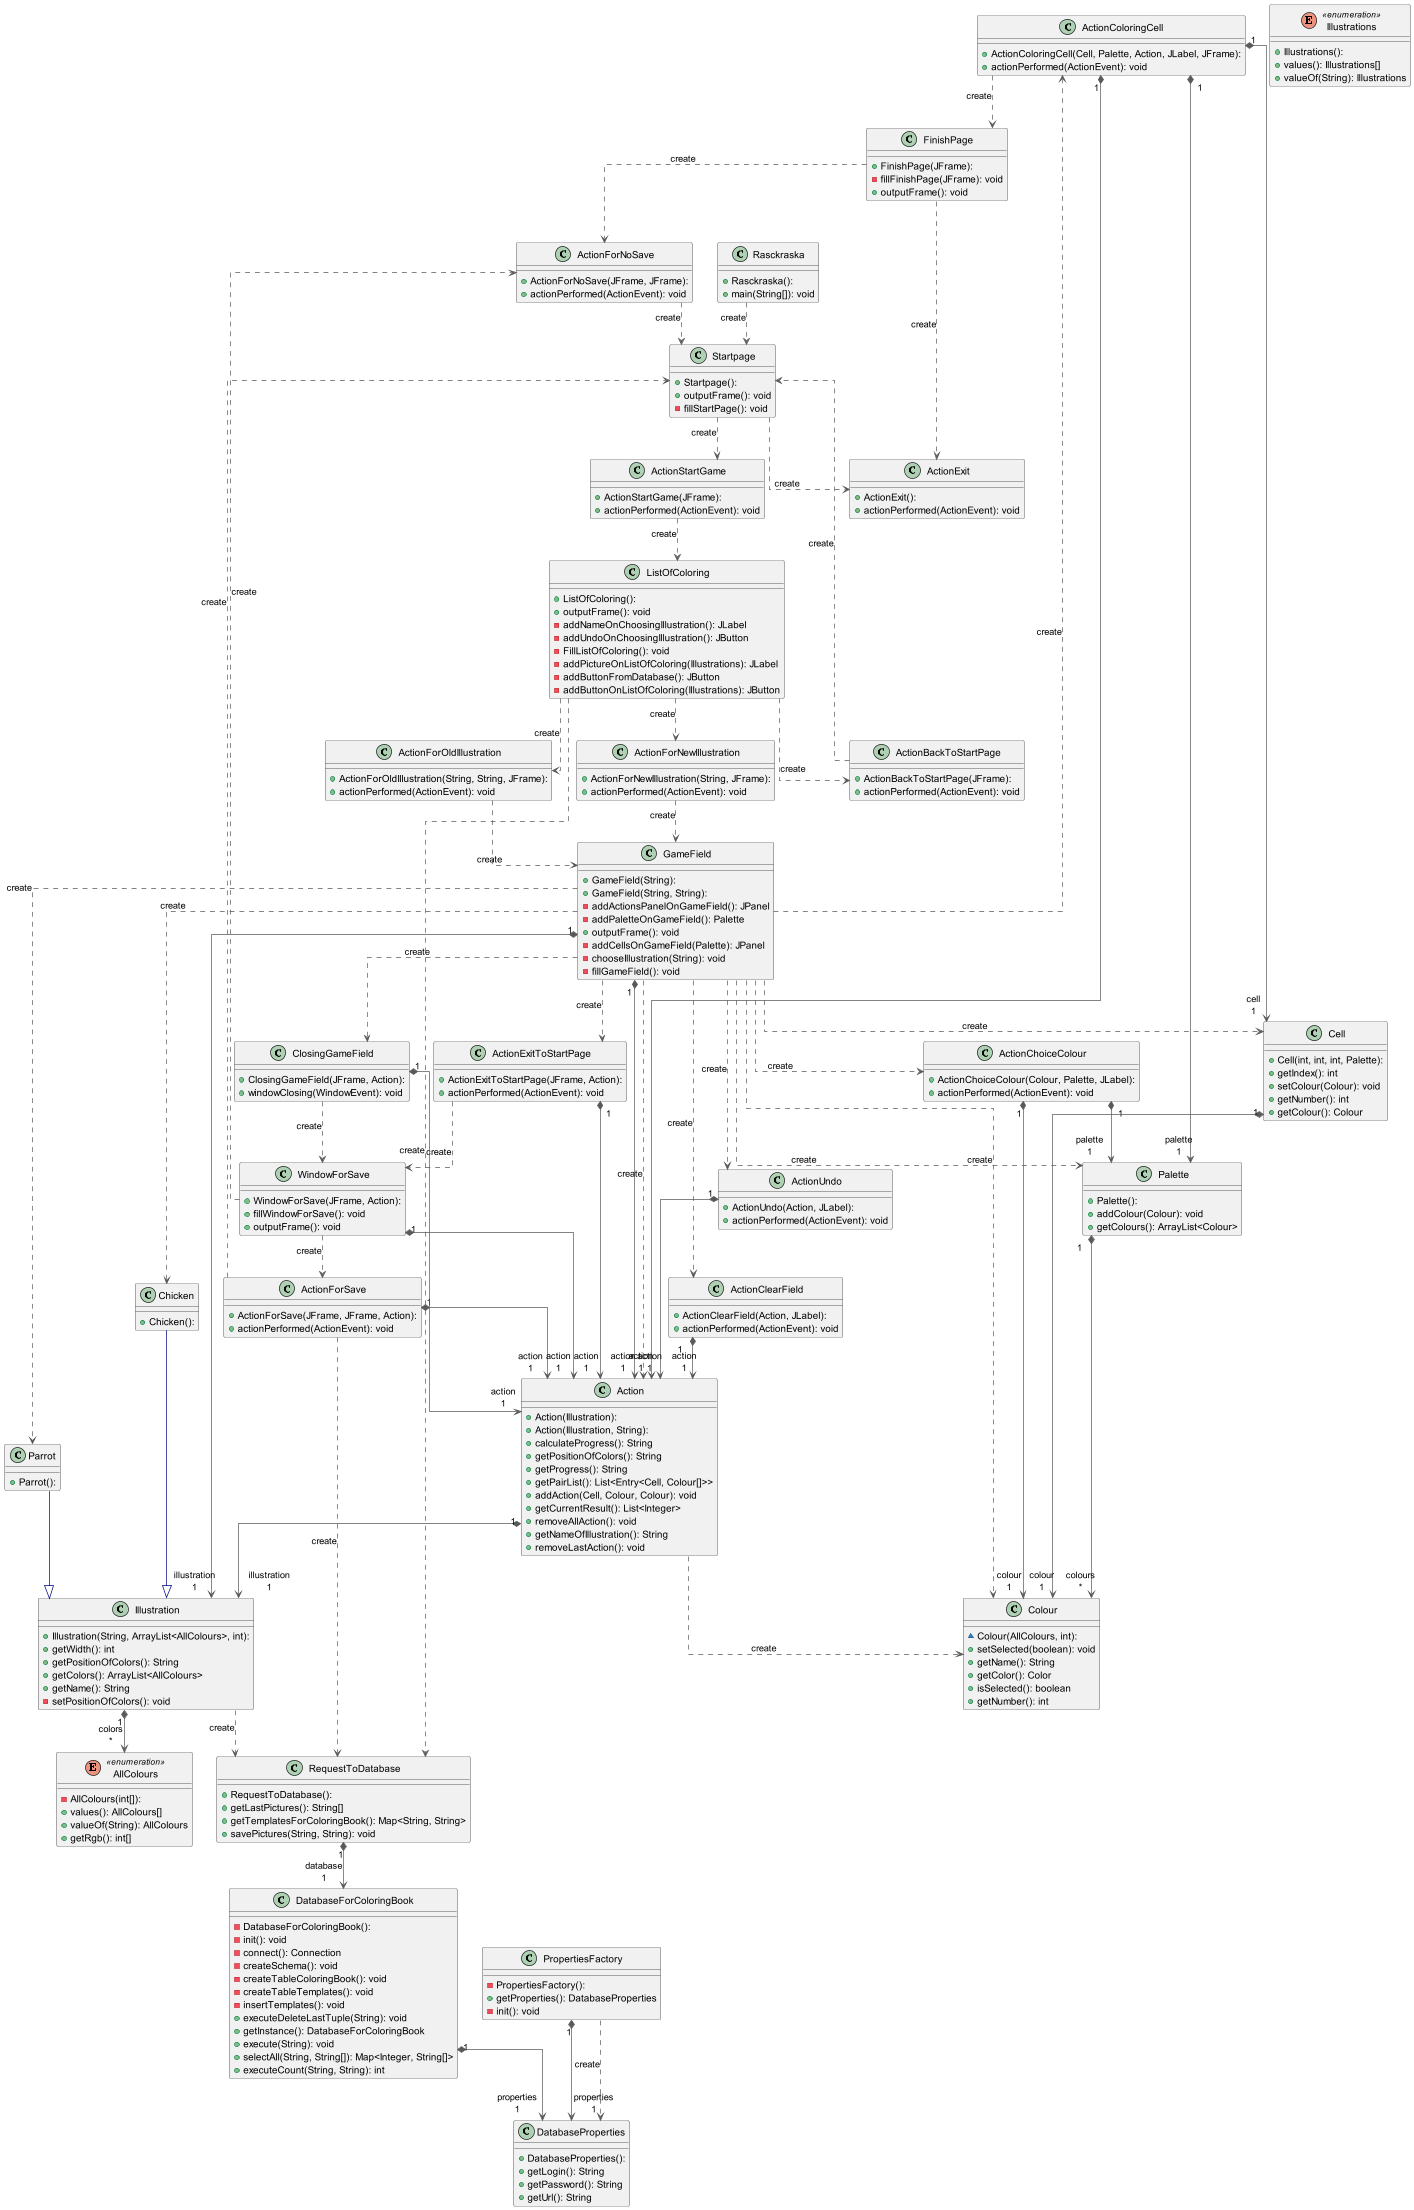

The diagram above was rendered by PlantUML. Its source (embedded in the PNG):
@startuml

top to bottom direction
skinparam linetype ortho

class Action {
  + Action(Illustration): 
  + Action(Illustration, String): 
  + calculateProgress(): String
  + getPositionOfColors(): String
  + getProgress(): String
  + getPairList(): List<Entry<Cell, Colour[]>>
  + addAction(Cell, Colour, Colour): void
  + getCurrentResult(): List<Integer>
  + removeAllAction(): void
  + getNameOfIllustration(): String
  + removeLastAction(): void
}
class ActionBackToStartPage {
  + ActionBackToStartPage(JFrame): 
  + actionPerformed(ActionEvent): void
}
class ActionChoiceColour {
  + ActionChoiceColour(Colour, Palette, JLabel): 
  + actionPerformed(ActionEvent): void
}
class ActionClearField {
  + ActionClearField(Action, JLabel): 
  + actionPerformed(ActionEvent): void
}
class ActionColoringCell {
  + ActionColoringCell(Cell, Palette, Action, JLabel, JFrame): 
  + actionPerformed(ActionEvent): void
}
class ActionExit {
  + ActionExit(): 
  + actionPerformed(ActionEvent): void
}
class ActionExitToStartPage {
  + ActionExitToStartPage(JFrame, Action): 
  + actionPerformed(ActionEvent): void
}
class ActionForNewIllustration {
  + ActionForNewIllustration(String, JFrame): 
  + actionPerformed(ActionEvent): void
}
class ActionForNoSave {
  + ActionForNoSave(JFrame, JFrame): 
  + actionPerformed(ActionEvent): void
}
class ActionForOldIllustration {
  + ActionForOldIllustration(String, String, JFrame): 
  + actionPerformed(ActionEvent): void
}
class ActionForSave {
  + ActionForSave(JFrame, JFrame, Action): 
  + actionPerformed(ActionEvent): void
}
class ActionStartGame {
  + ActionStartGame(JFrame): 
  + actionPerformed(ActionEvent): void
}

class ActionUndo {
  + ActionUndo(Action, JLabel): 
  + actionPerformed(ActionEvent): void
}
enum AllColours << enumeration >> {
  - AllColours(int[]): 
  + values(): AllColours[]
  + valueOf(String): AllColours
  + getRgb(): int[]
}
class Cell {
  + Cell(int, int, int, Palette): 
  + getIndex(): int
  + setColour(Colour): void
  + getNumber(): int
  + getColour(): Colour
}
class Chicken {
  + Chicken(): 
}
class ClosingGameField {
  + ClosingGameField(JFrame, Action): 
  + windowClosing(WindowEvent): void
}
class Colour {
  ~ Colour(AllColours, int): 
  + setSelected(boolean): void
  + getName(): String
  + getColor(): Color
  + isSelected(): boolean
  + getNumber(): int
}

class DatabaseForColoringBook {
  - DatabaseForColoringBook(): 
  - init(): void
  - connect(): Connection
  - createSchema(): void
  - createTableColoringBook(): void
  - createTableTemplates(): void
  - insertTemplates(): void
  + executeDeleteLastTuple(String): void
  + getInstance(): DatabaseForColoringBook
  + execute(String): void
  + selectAll(String, String[]): Map<Integer, String[]>
  + executeCount(String, String): int
}
class DatabaseProperties {
  + DatabaseProperties(): 
  + getLogin(): String
  + getPassword(): String
  + getUrl(): String
}
class FinishPage {
  + FinishPage(JFrame): 
  - fillFinishPage(JFrame): void
  + outputFrame(): void
}
class GameField {
  + GameField(String): 
  + GameField(String, String): 
  - addActionsPanelOnGameField(): JPanel
  - addPaletteOnGameField(): Palette
  + outputFrame(): void
  - addCellsOnGameField(Palette): JPanel
  - chooseIllustration(String): void
  - fillGameField(): void
}
class Illustration {
  + Illustration(String, ArrayList<AllColours>, int): 
  + getWidth(): int
  + getPositionOfColors(): String
  + getColors(): ArrayList<AllColours>
  + getName(): String
  - setPositionOfColors(): void
}
enum Illustrations << enumeration >> {
  + Illustrations(): 
  + values(): Illustrations[]
  + valueOf(String): Illustrations
}
class ListOfColoring {
  + ListOfColoring(): 
  + outputFrame(): void
  - addNameOnChoosingIllustration(): JLabel
  - addUndoOnChoosingIllustration(): JButton
  - FillListOfColoring(): void
  - addPictureOnListOfColoring(Illustrations): JLabel
  - addButtonFromDatabase(): JButton
  - addButtonOnListOfColoring(Illustrations): JButton
}
class Palette {
  + Palette(): 
  + addColour(Colour): void
  + getColours(): ArrayList<Colour>
}

class Parrot {
  + Parrot(): 
}
class PropertiesFactory {
  - PropertiesFactory(): 
  + getProperties(): DatabaseProperties
  - init(): void
}
class Rasckraska {
  + Rasckraska(): 
  + main(String[]): void
}
class RequestToDatabase {
  + RequestToDatabase(): 
  + getLastPictures(): String[]
  + getTemplatesForColoringBook(): Map<String, String>
  + savePictures(String, String): void
}

class Startpage {
  + Startpage(): 
  + outputFrame(): void
  - fillStartPage(): void
}
class WindowForSave {
  + WindowForSave(JFrame, Action): 
  + fillWindowForSave(): void
  + outputFrame(): void
}

Action                       -[#595959,dashed]->  Colour                      : "«create»"
Action                      "1" *-[#595959,plain]-> "illustration\n1" Illustration                
ActionBackToStartPage        -[#595959,dashed]->  Startpage                   : "«create»"
ActionChoiceColour          "1" *-[#595959,plain]-> "colour\n1" Colour                      
ActionChoiceColour          "1" *-[#595959,plain]-> "palette\n1" Palette                     
ActionClearField            "1" *-[#595959,plain]-> "action\n1" Action                      
ActionColoringCell          "1" *-[#595959,plain]-> "action\n1" Action                      
ActionColoringCell          "1" *-[#595959,plain]-> "cell\n1" Cell                        
ActionColoringCell           -[#595959,dashed]->  FinishPage                  : "«create»"
ActionColoringCell          "1" *-[#595959,plain]-> "palette\n1" Palette                     
ActionExitToStartPage       "1" *-[#595959,plain]-> "action\n1" Action                      
ActionExitToStartPage        -[#595959,dashed]->  WindowForSave               : "«create»"
ActionForNewIllustration     -[#595959,dashed]->  GameField                   : "«create»"
ActionForNoSave              -[#595959,dashed]->  Startpage                   : "«create»"
ActionForOldIllustration     -[#595959,dashed]->  GameField                   : "«create»"
ActionForSave               "1" *-[#595959,plain]-> "action\n1" Action                      
ActionForSave                -[#595959,dashed]->  RequestToDatabase           : "«create»"
ActionForSave                -[#595959,dashed]->  Startpage                   : "«create»"
ActionStartGame              -[#595959,dashed]->  ListOfColoring              : "«create»"
ActionUndo                  "1" *-[#595959,plain]-> "action\n1" Action                      
Cell                        "1" *-[#595959,plain]-> "colour\n1" Colour                      
Chicken                      -[#000082,plain]-^  Illustration                
ClosingGameField            "1" *-[#595959,plain]-> "action\n1" Action                      
ClosingGameField             -[#595959,dashed]->  WindowForSave               : "«create»"     
DatabaseForColoringBook     "1" *-[#595959,plain]-> "properties\n1" DatabaseProperties           
FinishPage                   -[#595959,dashed]->  ActionExit                  : "«create»"
FinishPage                   -[#595959,dashed]->  ActionForNoSave             : "«create»"
GameField                   "1" *-[#595959,plain]-> "action\n1" Action                      
GameField                    -[#595959,dashed]->  Action                      : "«create»"
GameField                    -[#595959,dashed]->  ActionChoiceColour          : "«create»"
GameField                    -[#595959,dashed]->  ActionClearField            : "«create»"
GameField                    -[#595959,dashed]->  ActionColoringCell          : "«create»"
GameField                    -[#595959,dashed]->  ActionExitToStartPage       : "«create»"
GameField                    -[#595959,dashed]->  ActionUndo                  : "«create»"
GameField                    -[#595959,dashed]->  Cell                        : "«create»"
GameField                    -[#595959,dashed]->  Chicken                     : "«create»"
GameField                    -[#595959,dashed]->  ClosingGameField            : "«create»"
GameField                    -[#595959,dashed]->  Colour                      : "«create»"
GameField                   "1" *-[#595959,plain]-> "illustration\n1" Illustration                
GameField                    -[#595959,dashed]->  Palette                     : "«create»"
GameField                    -[#595959,dashed]->  Parrot                      : "«create»"
Illustration                "1" *-[#595959,plain]-> "colors\n*" AllColours                  
Illustration                 -[#595959,dashed]->  RequestToDatabase           : "«create»"
ListOfColoring               -[#595959,dashed]->  ActionBackToStartPage       : "«create»"
ListOfColoring               -[#595959,dashed]->  ActionForNewIllustration    : "«create»"
ListOfColoring               -[#595959,dashed]->  ActionForOldIllustration    : "«create»"
ListOfColoring               -[#595959,dashed]->  RequestToDatabase           : "«create»"
Palette                     "1" *-[#595959,plain]-> "colours\n*" Colour                      
Parrot                       -[#000082,plain]-^  Illustration                
PropertiesFactory           "1" *-[#595959,plain]-> "properties\n1" DatabaseProperties          
PropertiesFactory            -[#595959,dashed]->  DatabaseProperties          : "«create»"
Rasckraska                   -[#595959,dashed]->  Startpage                   : "«create»"
RequestToDatabase           "1" *-[#595959,plain]-> "database\n1" DatabaseForColoringBook     
Startpage                    -[#595959,dashed]->  ActionExit                  : "«create»"
Startpage                    -[#595959,dashed]->  ActionStartGame             : "«create»"
WindowForSave               "1" *-[#595959,plain]-> "action\n1" Action                      
WindowForSave                -[#595959,dashed]->  ActionForNoSave             : "«create»"
WindowForSave                -[#595959,dashed]->  ActionForSave               : "«create»"
@enduml